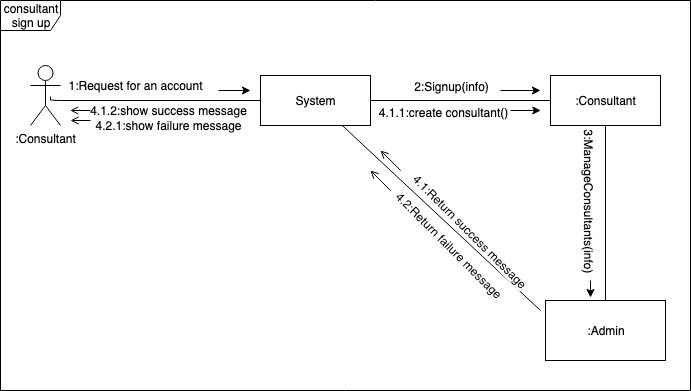

The diagram above was exported from draw.io. Its source (the exported page's mxGraphModel, read from the mxfile embedded in the PNG):
<mxGraphModel dx="946" dy="646" grid="1" gridSize="10" guides="1" tooltips="1" connect="1" arrows="1" fold="1" page="1" pageScale="1" pageWidth="850" pageHeight="1100" math="0" shadow="0">
  <root>
    <mxCell id="0" />
    <mxCell id="1" parent="0" />
    <mxCell id="xBZq1H4q6J_t6dfRbZE9-2" value="consultant&lt;br&gt;sign up" style="shape=umlFrame;whiteSpace=wrap;html=1;" parent="1" vertex="1">
      <mxGeometry x="50" y="180" width="690" height="390" as="geometry" />
    </mxCell>
    <mxCell id="xBZq1H4q6J_t6dfRbZE9-14" value=":Consultant" style="shape=umlActor;verticalLabelPosition=bottom;labelBackgroundColor=#ffffff;verticalAlign=top;html=1;" parent="1" vertex="1">
      <mxGeometry x="80" y="245" width="30" height="60" as="geometry" />
    </mxCell>
    <mxCell id="xBZq1H4q6J_t6dfRbZE9-12" value="System" style="html=1;" parent="1" vertex="1">
      <mxGeometry x="310" y="255" width="110" height="50" as="geometry" />
    </mxCell>
    <mxCell id="xBZq1H4q6J_t6dfRbZE9-13" value=":Consultant" style="html=1;" parent="1" vertex="1">
      <mxGeometry x="600" y="255" width="110" height="50" as="geometry" />
    </mxCell>
    <mxCell id="xBZq1H4q6J_t6dfRbZE9-16" value="" style="endArrow=none;html=1;edgeStyle=orthogonalEdgeStyle;entryX=0;entryY=0.5;entryDx=0;entryDy=0;" parent="1" target="xBZq1H4q6J_t6dfRbZE9-12" edge="1">
      <mxGeometry relative="1" as="geometry">
        <mxPoint x="100" y="280" as="sourcePoint" />
        <mxPoint x="260" y="400" as="targetPoint" />
        <Array as="points">
          <mxPoint x="100" y="275" />
          <mxPoint x="100" y="280" />
        </Array>
      </mxGeometry>
    </mxCell>
    <mxCell id="xBZq1H4q6J_t6dfRbZE9-17" value="" style="resizable=0;html=1;align=left;verticalAlign=bottom;labelBackgroundColor=#ffffff;fontSize=10;" parent="xBZq1H4q6J_t6dfRbZE9-16" connectable="0" vertex="1">
      <mxGeometry x="-1" relative="1" as="geometry" />
    </mxCell>
    <mxCell id="xBZq1H4q6J_t6dfRbZE9-18" value="" style="resizable=0;html=1;align=right;verticalAlign=bottom;labelBackgroundColor=#ffffff;fontSize=10;" parent="xBZq1H4q6J_t6dfRbZE9-16" connectable="0" vertex="1">
      <mxGeometry x="1" relative="1" as="geometry" />
    </mxCell>
    <mxCell id="xBZq1H4q6J_t6dfRbZE9-19" value="" style="endArrow=classic;html=1;" parent="1" edge="1">
      <mxGeometry width="50" height="50" relative="1" as="geometry">
        <mxPoint x="268" y="270" as="sourcePoint" />
        <mxPoint x="300" y="270" as="targetPoint" />
      </mxGeometry>
    </mxCell>
    <mxCell id="xBZq1H4q6J_t6dfRbZE9-20" value="1:Request for an account" style="text;html=1;align=center;verticalAlign=middle;resizable=0;points=[];autosize=1;" parent="1" vertex="1">
      <mxGeometry x="110" y="255" width="150" height="20" as="geometry" />
    </mxCell>
    <mxCell id="xBZq1H4q6J_t6dfRbZE9-23" value="" style="endArrow=none;html=1;entryX=0;entryY=0.5;entryDx=0;entryDy=0;exitX=1;exitY=0.5;exitDx=0;exitDy=0;" parent="1" source="xBZq1H4q6J_t6dfRbZE9-12" target="xBZq1H4q6J_t6dfRbZE9-13" edge="1">
      <mxGeometry width="50" height="50" relative="1" as="geometry">
        <mxPoint x="100" y="450" as="sourcePoint" />
        <mxPoint x="150" y="400" as="targetPoint" />
      </mxGeometry>
    </mxCell>
    <mxCell id="xBZq1H4q6J_t6dfRbZE9-25" value="2:Signup(info)" style="text;html=1;align=center;verticalAlign=middle;resizable=0;points=[];labelBackgroundColor=#ffffff;" parent="xBZq1H4q6J_t6dfRbZE9-23" vertex="1" connectable="0">
      <mxGeometry x="-0.3571" y="1" relative="1" as="geometry">
        <mxPoint x="22" y="-14" as="offset" />
      </mxGeometry>
    </mxCell>
    <mxCell id="xBZq1H4q6J_t6dfRbZE9-24" value="" style="endArrow=classic;html=1;" parent="1" edge="1">
      <mxGeometry width="50" height="50" relative="1" as="geometry">
        <mxPoint x="550" y="270" as="sourcePoint" />
        <mxPoint x="590" y="270" as="targetPoint" />
      </mxGeometry>
    </mxCell>
    <mxCell id="qsLp6lp8HqzViWC9dZyc-1" value=":Admin" style="rounded=0;whiteSpace=wrap;html=1;" vertex="1" parent="1">
      <mxGeometry x="595" y="480" width="120" height="60" as="geometry" />
    </mxCell>
    <mxCell id="qsLp6lp8HqzViWC9dZyc-2" value="" style="endArrow=none;html=1;entryX=0.5;entryY=0;entryDx=0;entryDy=0;exitX=0.5;exitY=1;exitDx=0;exitDy=0;" edge="1" parent="1" source="xBZq1H4q6J_t6dfRbZE9-13" target="qsLp6lp8HqzViWC9dZyc-1">
      <mxGeometry width="50" height="50" relative="1" as="geometry">
        <mxPoint x="100" y="570" as="sourcePoint" />
        <mxPoint x="150" y="520" as="targetPoint" />
      </mxGeometry>
    </mxCell>
    <mxCell id="qsLp6lp8HqzViWC9dZyc-4" value="3:ManageConsultants(info)" style="text;html=1;align=center;verticalAlign=middle;resizable=0;points=[];labelBackgroundColor=#ffffff;rotation=90;" vertex="1" connectable="0" parent="qsLp6lp8HqzViWC9dZyc-2">
      <mxGeometry x="0.0588" y="-2" relative="1" as="geometry">
        <mxPoint x="-13" y="-18" as="offset" />
      </mxGeometry>
    </mxCell>
    <mxCell id="qsLp6lp8HqzViWC9dZyc-5" value="" style="endArrow=classic;html=1;entryX=0.375;entryY=-0.05;entryDx=0;entryDy=0;entryPerimeter=0;" edge="1" parent="1" target="qsLp6lp8HqzViWC9dZyc-1">
      <mxGeometry width="50" height="50" relative="1" as="geometry">
        <mxPoint x="640" y="460" as="sourcePoint" />
        <mxPoint x="640" y="470" as="targetPoint" />
      </mxGeometry>
    </mxCell>
    <mxCell id="qsLp6lp8HqzViWC9dZyc-6" value="" style="endArrow=none;html=1;" edge="1" parent="1" source="xBZq1H4q6J_t6dfRbZE9-12">
      <mxGeometry width="50" height="50" relative="1" as="geometry">
        <mxPoint x="50" y="640" as="sourcePoint" />
        <mxPoint x="590" y="490" as="targetPoint" />
      </mxGeometry>
    </mxCell>
    <mxCell id="qsLp6lp8HqzViWC9dZyc-7" value="4.1:Return success message" style="text;html=1;align=center;verticalAlign=middle;resizable=0;points=[];labelBackgroundColor=#ffffff;rotation=45;" vertex="1" connectable="0" parent="qsLp6lp8HqzViWC9dZyc-6">
      <mxGeometry x="-0.1109" y="3" relative="1" as="geometry">
        <mxPoint x="37.71" y="24.630000000000003" as="offset" />
      </mxGeometry>
    </mxCell>
    <mxCell id="qsLp6lp8HqzViWC9dZyc-8" value="" style="endArrow=open;html=1;exitX=0.58;exitY=0.436;exitDx=0;exitDy=0;exitPerimeter=0;endFill=0;" edge="1" parent="1" source="xBZq1H4q6J_t6dfRbZE9-2">
      <mxGeometry width="50" height="50" relative="1" as="geometry">
        <mxPoint x="440" y="340" as="sourcePoint" />
        <mxPoint x="430" y="330" as="targetPoint" />
      </mxGeometry>
    </mxCell>
    <mxCell id="qsLp6lp8HqzViWC9dZyc-9" value="4.2:Return failure&amp;nbsp;message" style="text;html=1;align=center;verticalAlign=middle;resizable=0;points=[];labelBackgroundColor=#ffffff;rotation=45;" vertex="1" connectable="0" parent="1">
      <mxGeometry x="490.00035649418146" y="379.9973424888326" as="geometry">
        <mxPoint x="37.71" y="24.630000000000003" as="offset" />
      </mxGeometry>
    </mxCell>
    <mxCell id="qsLp6lp8HqzViWC9dZyc-10" value="" style="endArrow=open;html=1;exitX=0.565;exitY=0.487;exitDx=0;exitDy=0;exitPerimeter=0;endFill=0;" edge="1" parent="1" source="xBZq1H4q6J_t6dfRbZE9-2">
      <mxGeometry width="50" height="50" relative="1" as="geometry">
        <mxPoint x="460.20000000000005" y="360.03999999999996" as="sourcePoint" />
        <mxPoint x="420" y="350" as="targetPoint" />
      </mxGeometry>
    </mxCell>
    <mxCell id="qsLp6lp8HqzViWC9dZyc-11" value="4.1.1:create consultant()" style="text;html=1;align=center;verticalAlign=middle;resizable=0;points=[];labelBackgroundColor=#ffffff;" vertex="1" connectable="0" parent="1">
      <mxGeometry x="470" y="305" as="geometry">
        <mxPoint x="22" y="-14" as="offset" />
      </mxGeometry>
    </mxCell>
    <mxCell id="qsLp6lp8HqzViWC9dZyc-12" value="" style="endArrow=classic;html=1;entryX=0.783;entryY=0.282;entryDx=0;entryDy=0;entryPerimeter=0;" edge="1" parent="1" target="xBZq1H4q6J_t6dfRbZE9-2">
      <mxGeometry width="50" height="50" relative="1" as="geometry">
        <mxPoint x="560" y="290" as="sourcePoint" />
        <mxPoint x="600" y="280" as="targetPoint" />
      </mxGeometry>
    </mxCell>
    <mxCell id="qsLp6lp8HqzViWC9dZyc-13" value="4.1.2:show success message" style="text;html=1;align=center;verticalAlign=middle;resizable=0;points=[];labelBackgroundColor=#ffffff;rotation=0;" vertex="1" connectable="0" parent="1">
      <mxGeometry x="180.00035649418146" y="264.9973424888326" as="geometry">
        <mxPoint x="37.71" y="24.630000000000003" as="offset" />
      </mxGeometry>
    </mxCell>
    <mxCell id="qsLp6lp8HqzViWC9dZyc-14" value="" style="endArrow=open;html=1;endFill=0;entryX=0.101;entryY=0.282;entryDx=0;entryDy=0;entryPerimeter=0;" edge="1" parent="1" target="xBZq1H4q6J_t6dfRbZE9-2">
      <mxGeometry width="50" height="50" relative="1" as="geometry">
        <mxPoint x="140" y="290" as="sourcePoint" />
        <mxPoint x="440" y="340" as="targetPoint" />
      </mxGeometry>
    </mxCell>
    <mxCell id="qsLp6lp8HqzViWC9dZyc-15" value="4.2.1:show failure message" style="text;html=1;align=center;verticalAlign=middle;resizable=0;points=[];labelBackgroundColor=#ffffff;rotation=0;" vertex="1" connectable="0" parent="1">
      <mxGeometry x="180.00035649418146" y="279.9973424888326" as="geometry">
        <mxPoint x="37.71" y="24.630000000000003" as="offset" />
      </mxGeometry>
    </mxCell>
    <mxCell id="qsLp6lp8HqzViWC9dZyc-17" value="" style="endArrow=open;html=1;endFill=0;" edge="1" parent="1">
      <mxGeometry width="50" height="50" relative="1" as="geometry">
        <mxPoint x="140" y="300" as="sourcePoint" />
        <mxPoint x="120" y="300" as="targetPoint" />
      </mxGeometry>
    </mxCell>
  </root>
</mxGraphModel>